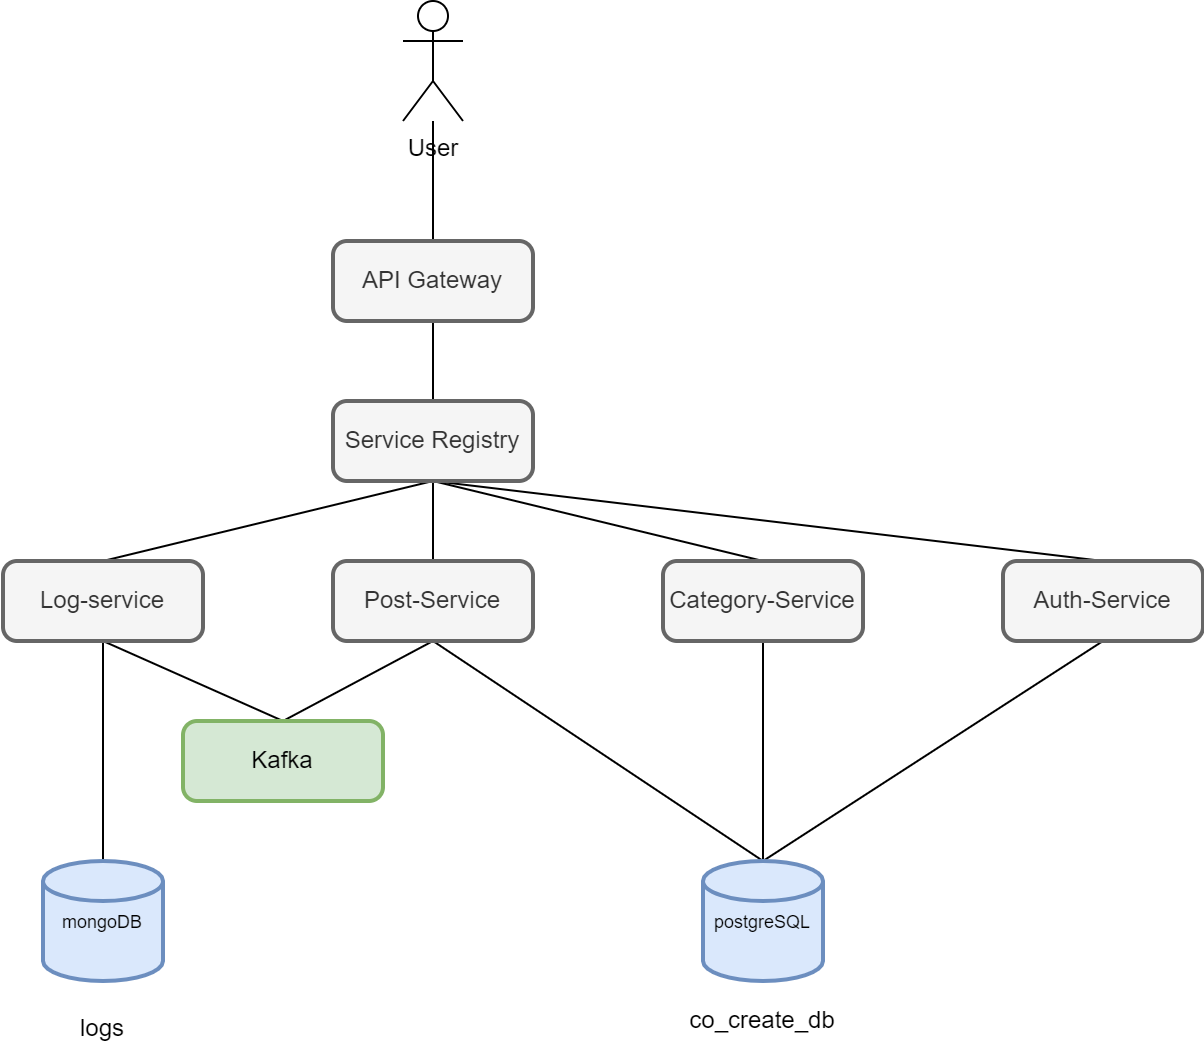

The diagram above was exported from draw.io. Its source (the exported page's mxGraphModel, read from the mxfile embedded in the PNG):
<mxGraphModel dx="942" dy="635" grid="1" gridSize="10" guides="1" tooltips="1" connect="1" arrows="1" fold="1" page="1" pageScale="1" pageWidth="850" pageHeight="1100" math="0" shadow="0">
  <root>
    <mxCell id="0" />
    <mxCell id="1" parent="0" />
    <mxCell id="N2qSepBlYoohMg1Eybe--12" value="" style="edgeStyle=orthogonalEdgeStyle;rounded=0;orthogonalLoop=1;jettySize=auto;html=1;endArrow=none;endFill=0;" edge="1" parent="1" source="N2qSepBlYoohMg1Eybe--1" target="N2qSepBlYoohMg1Eybe--2">
      <mxGeometry relative="1" as="geometry">
        <mxPoint x="235" y="130" as="sourcePoint" />
      </mxGeometry>
    </mxCell>
    <mxCell id="N2qSepBlYoohMg1Eybe--1" value="User" style="shape=umlActor;verticalLabelPosition=bottom;verticalAlign=top;html=1;outlineConnect=0;" vertex="1" parent="1">
      <mxGeometry x="220" y="40" width="30" height="60" as="geometry" />
    </mxCell>
    <mxCell id="N2qSepBlYoohMg1Eybe--11" value="" style="edgeStyle=orthogonalEdgeStyle;rounded=0;orthogonalLoop=1;jettySize=auto;html=1;endArrow=none;endFill=0;" edge="1" parent="1" source="N2qSepBlYoohMg1Eybe--2" target="N2qSepBlYoohMg1Eybe--4">
      <mxGeometry relative="1" as="geometry" />
    </mxCell>
    <mxCell id="N2qSepBlYoohMg1Eybe--2" value="API Gateway" style="rounded=1;whiteSpace=wrap;html=1;absoluteArcSize=1;arcSize=14;strokeWidth=2;fillColor=#f5f5f5;fontColor=#333333;strokeColor=#666666;" vertex="1" parent="1">
      <mxGeometry x="185" y="160" width="100" height="40" as="geometry" />
    </mxCell>
    <mxCell id="N2qSepBlYoohMg1Eybe--13" value="" style="edgeStyle=orthogonalEdgeStyle;rounded=0;orthogonalLoop=1;jettySize=auto;html=1;endArrow=none;endFill=0;" edge="1" parent="1" source="N2qSepBlYoohMg1Eybe--4" target="N2qSepBlYoohMg1Eybe--8">
      <mxGeometry relative="1" as="geometry" />
    </mxCell>
    <mxCell id="N2qSepBlYoohMg1Eybe--14" style="rounded=0;orthogonalLoop=1;jettySize=auto;html=1;exitX=0.5;exitY=1;exitDx=0;exitDy=0;endArrow=none;endFill=0;entryX=0.5;entryY=0;entryDx=0;entryDy=0;" edge="1" parent="1" source="N2qSepBlYoohMg1Eybe--4" target="N2qSepBlYoohMg1Eybe--5">
      <mxGeometry relative="1" as="geometry" />
    </mxCell>
    <mxCell id="N2qSepBlYoohMg1Eybe--15" style="edgeStyle=none;rounded=0;orthogonalLoop=1;jettySize=auto;html=1;exitX=0.5;exitY=1;exitDx=0;exitDy=0;entryX=0.5;entryY=0;entryDx=0;entryDy=0;endArrow=none;endFill=0;" edge="1" parent="1" source="N2qSepBlYoohMg1Eybe--4" target="N2qSepBlYoohMg1Eybe--9">
      <mxGeometry relative="1" as="geometry" />
    </mxCell>
    <mxCell id="N2qSepBlYoohMg1Eybe--16" style="edgeStyle=none;rounded=0;orthogonalLoop=1;jettySize=auto;html=1;exitX=0.5;exitY=1;exitDx=0;exitDy=0;entryX=0.5;entryY=0;entryDx=0;entryDy=0;endArrow=none;endFill=0;" edge="1" parent="1" source="N2qSepBlYoohMg1Eybe--4" target="N2qSepBlYoohMg1Eybe--10">
      <mxGeometry relative="1" as="geometry" />
    </mxCell>
    <mxCell id="N2qSepBlYoohMg1Eybe--4" value="Service Registry" style="rounded=1;whiteSpace=wrap;html=1;absoluteArcSize=1;arcSize=14;strokeWidth=2;fillColor=#f5f5f5;fontColor=#333333;strokeColor=#666666;" vertex="1" parent="1">
      <mxGeometry x="185" y="240" width="100" height="40" as="geometry" />
    </mxCell>
    <mxCell id="N2qSepBlYoohMg1Eybe--21" style="edgeStyle=none;rounded=0;orthogonalLoop=1;jettySize=auto;html=1;exitX=0.5;exitY=1;exitDx=0;exitDy=0;entryX=0.5;entryY=0;entryDx=0;entryDy=0;entryPerimeter=0;endArrow=none;endFill=0;" edge="1" parent="1" source="N2qSepBlYoohMg1Eybe--5" target="N2qSepBlYoohMg1Eybe--17">
      <mxGeometry relative="1" as="geometry" />
    </mxCell>
    <mxCell id="N2qSepBlYoohMg1Eybe--5" value="Auth-Service" style="rounded=1;whiteSpace=wrap;html=1;absoluteArcSize=1;arcSize=14;strokeWidth=2;fillColor=#f5f5f5;fontColor=#333333;strokeColor=#666666;" vertex="1" parent="1">
      <mxGeometry x="520" y="320" width="100" height="40" as="geometry" />
    </mxCell>
    <mxCell id="N2qSepBlYoohMg1Eybe--22" style="edgeStyle=none;rounded=0;orthogonalLoop=1;jettySize=auto;html=1;exitX=0.5;exitY=1;exitDx=0;exitDy=0;entryX=0.5;entryY=0;entryDx=0;entryDy=0;entryPerimeter=0;endArrow=none;endFill=0;" edge="1" parent="1" source="N2qSepBlYoohMg1Eybe--8" target="N2qSepBlYoohMg1Eybe--17">
      <mxGeometry relative="1" as="geometry" />
    </mxCell>
    <mxCell id="N2qSepBlYoohMg1Eybe--27" style="edgeStyle=none;rounded=0;orthogonalLoop=1;jettySize=auto;html=1;exitX=0.5;exitY=1;exitDx=0;exitDy=0;entryX=0.5;entryY=0;entryDx=0;entryDy=0;endArrow=none;endFill=0;" edge="1" parent="1" source="N2qSepBlYoohMg1Eybe--8" target="N2qSepBlYoohMg1Eybe--26">
      <mxGeometry relative="1" as="geometry" />
    </mxCell>
    <mxCell id="N2qSepBlYoohMg1Eybe--8" value="Post-Service" style="rounded=1;whiteSpace=wrap;html=1;absoluteArcSize=1;arcSize=14;strokeWidth=2;fillColor=#f5f5f5;fontColor=#333333;strokeColor=#666666;" vertex="1" parent="1">
      <mxGeometry x="185" y="320" width="100" height="40" as="geometry" />
    </mxCell>
    <mxCell id="N2qSepBlYoohMg1Eybe--23" style="edgeStyle=none;rounded=0;orthogonalLoop=1;jettySize=auto;html=1;exitX=0.5;exitY=1;exitDx=0;exitDy=0;endArrow=none;endFill=0;" edge="1" parent="1" source="N2qSepBlYoohMg1Eybe--9">
      <mxGeometry relative="1" as="geometry">
        <mxPoint x="400" y="470" as="targetPoint" />
      </mxGeometry>
    </mxCell>
    <mxCell id="N2qSepBlYoohMg1Eybe--9" value="Category-Service" style="rounded=1;whiteSpace=wrap;html=1;absoluteArcSize=1;arcSize=14;strokeWidth=2;fillColor=#f5f5f5;fontColor=#333333;strokeColor=#666666;" vertex="1" parent="1">
      <mxGeometry x="350" y="320" width="100" height="40" as="geometry" />
    </mxCell>
    <mxCell id="N2qSepBlYoohMg1Eybe--25" style="edgeStyle=none;rounded=0;orthogonalLoop=1;jettySize=auto;html=1;exitX=0.5;exitY=1;exitDx=0;exitDy=0;entryX=0.5;entryY=0;entryDx=0;entryDy=0;entryPerimeter=0;endArrow=none;endFill=0;" edge="1" parent="1" source="N2qSepBlYoohMg1Eybe--10" target="N2qSepBlYoohMg1Eybe--24">
      <mxGeometry relative="1" as="geometry" />
    </mxCell>
    <mxCell id="N2qSepBlYoohMg1Eybe--28" style="edgeStyle=none;rounded=0;orthogonalLoop=1;jettySize=auto;html=1;exitX=0.5;exitY=1;exitDx=0;exitDy=0;entryX=0.5;entryY=0;entryDx=0;entryDy=0;endArrow=none;endFill=0;" edge="1" parent="1" source="N2qSepBlYoohMg1Eybe--10" target="N2qSepBlYoohMg1Eybe--26">
      <mxGeometry relative="1" as="geometry" />
    </mxCell>
    <mxCell id="N2qSepBlYoohMg1Eybe--10" value="Log-service" style="rounded=1;whiteSpace=wrap;html=1;absoluteArcSize=1;arcSize=14;strokeWidth=2;fillColor=#f5f5f5;fontColor=#333333;strokeColor=#666666;" vertex="1" parent="1">
      <mxGeometry x="20" y="320" width="100" height="40" as="geometry" />
    </mxCell>
    <mxCell id="N2qSepBlYoohMg1Eybe--17" value="&lt;font style=&quot;font-size: 9px&quot;&gt;postgreSQL&lt;/font&gt;" style="strokeWidth=2;html=1;shape=mxgraph.flowchart.database;whiteSpace=wrap;fillColor=#dae8fc;strokeColor=#6c8ebf;" vertex="1" parent="1">
      <mxGeometry x="370" y="470" width="60" height="60" as="geometry" />
    </mxCell>
    <mxCell id="N2qSepBlYoohMg1Eybe--24" value="&lt;font style=&quot;font-size: 9px&quot;&gt;mongoDB&lt;/font&gt;" style="strokeWidth=2;html=1;shape=mxgraph.flowchart.database;whiteSpace=wrap;fillColor=#dae8fc;strokeColor=#6c8ebf;align=center;" vertex="1" parent="1">
      <mxGeometry x="40" y="470" width="60" height="60" as="geometry" />
    </mxCell>
    <mxCell id="N2qSepBlYoohMg1Eybe--26" value="Kafka" style="rounded=1;whiteSpace=wrap;html=1;absoluteArcSize=1;arcSize=14;strokeWidth=2;fillColor=#d5e8d4;strokeColor=#82b366;" vertex="1" parent="1">
      <mxGeometry x="110" y="400" width="100" height="40" as="geometry" />
    </mxCell>
    <mxCell id="N2qSepBlYoohMg1Eybe--29" value="co_create_db" style="text;html=1;strokeColor=none;fillColor=none;align=center;verticalAlign=middle;whiteSpace=wrap;rounded=0;" vertex="1" parent="1">
      <mxGeometry x="370" y="535" width="60" height="30" as="geometry" />
    </mxCell>
    <mxCell id="N2qSepBlYoohMg1Eybe--30" value="&lt;div&gt;&lt;span style=&quot;font-size: 12px&quot;&gt;&lt;font face=&quot;helvetica&quot;&gt;logs&lt;/font&gt;&lt;/span&gt;&lt;/div&gt;" style="text;whiteSpace=wrap;html=1;fontSize=9;align=center;" vertex="1" parent="1">
      <mxGeometry x="20" y="540" width="100" height="30" as="geometry" />
    </mxCell>
  </root>
</mxGraphModel>